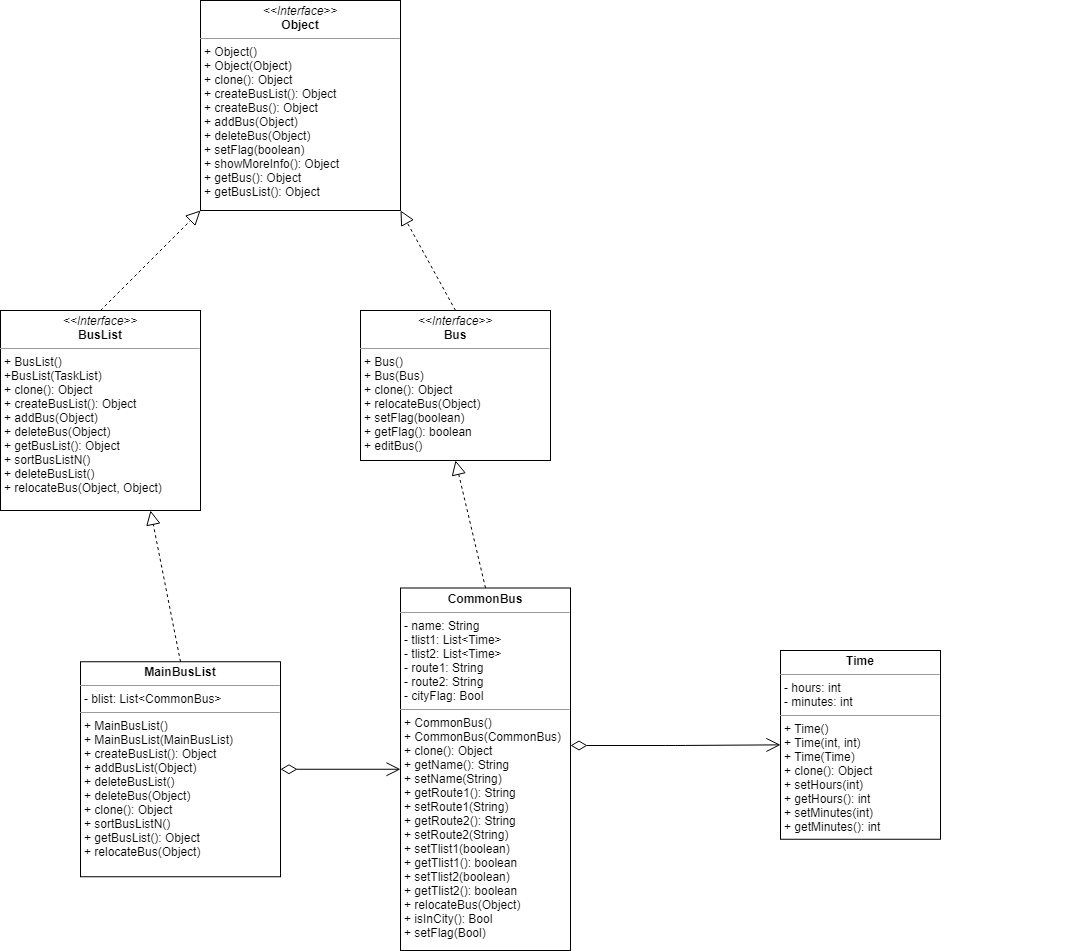

The diagram above was exported from draw.io. Its source (the exported page's mxGraphModel, read from the mxfile embedded in the PNG):
<mxGraphModel dx="998" dy="1680" grid="1" gridSize="10" guides="1" tooltips="1" connect="1" arrows="1" fold="1" page="1" pageScale="1" pageWidth="850" pageHeight="1100" math="0" shadow="0">
  <root>
    <mxCell id="0" />
    <mxCell id="1" parent="0" />
    <mxCell id="yAP1dJm6nwM1tsyVJPk2-1" value="&lt;p style=&quot;margin: 0px ; margin-top: 4px ; text-align: center&quot;&gt;&lt;i&gt;&amp;lt;&amp;lt;Interface&amp;gt;&amp;gt;&lt;/i&gt;&lt;br&gt;&lt;b&gt;Object&lt;/b&gt;&lt;/p&gt;&lt;hr size=&quot;1&quot;&gt;&lt;p style=&quot;margin: 0px ; margin-left: 4px&quot;&gt;+ Object()&lt;/p&gt;&lt;p style=&quot;margin: 0px ; margin-left: 4px&quot;&gt;+ Object(Object)&lt;/p&gt;&lt;p style=&quot;margin: 0px ; margin-left: 4px&quot;&gt;+ clone(): Object&lt;/p&gt;&lt;p style=&quot;margin: 0px ; margin-left: 4px&quot;&gt;+ createBusList(): Object&lt;br&gt;+ createBus(): Object&lt;/p&gt;&lt;p style=&quot;margin: 0px ; margin-left: 4px&quot;&gt;+ addBus(Object)&lt;/p&gt;&lt;p style=&quot;margin: 0px ; margin-left: 4px&quot;&gt;+ deleteBus(Object)&lt;/p&gt;&lt;p style=&quot;margin: 0px ; margin-left: 4px&quot;&gt;+ setFlag(boolean)&lt;/p&gt;&lt;p style=&quot;margin: 0px ; margin-left: 4px&quot;&gt;+ showMoreInfo(): Object&lt;/p&gt;&lt;p style=&quot;margin: 0px ; margin-left: 4px&quot;&gt;+ getBus(): Object&lt;/p&gt;&lt;p style=&quot;margin: 0px ; margin-left: 4px&quot;&gt;+ getBusList(): Object&lt;/p&gt;&lt;p style=&quot;margin: 0px ; margin-left: 4px&quot;&gt;&lt;br&gt;&lt;/p&gt;&lt;p style=&quot;margin: 0px ; margin-left: 4px&quot;&gt;&lt;br&gt;&lt;/p&gt;" style="verticalAlign=top;align=left;overflow=fill;fontSize=12;fontFamily=Helvetica;html=1;" parent="1" vertex="1">
      <mxGeometry x="280" y="-390" width="200" height="210" as="geometry" />
    </mxCell>
    <mxCell id="yAP1dJm6nwM1tsyVJPk2-2" value="&lt;p style=&quot;margin: 0px ; margin-top: 4px ; text-align: center&quot;&gt;&lt;i&gt;&amp;lt;&amp;lt;Interface&amp;gt;&amp;gt;&lt;/i&gt;&lt;br&gt;&lt;b&gt;Bus&lt;/b&gt;&lt;/p&gt;&lt;hr size=&quot;1&quot;&gt;&lt;p style=&quot;margin: 0px ; margin-left: 4px&quot;&gt;&lt;span&gt;+ Bus()&lt;/span&gt;&lt;br&gt;&lt;/p&gt;&lt;p style=&quot;margin: 0px ; margin-left: 4px&quot;&gt;+ Bus(Bus)&lt;/p&gt;&lt;p style=&quot;margin: 0px ; margin-left: 4px&quot;&gt;+ clone(): Object&lt;/p&gt;&lt;p style=&quot;margin: 0px ; margin-left: 4px&quot;&gt;+ relocateBus(Object)&lt;/p&gt;&lt;p style=&quot;margin: 0px ; margin-left: 4px&quot;&gt;+ setFlag(boolean)&lt;/p&gt;&lt;p style=&quot;margin: 0px ; margin-left: 4px&quot;&gt;+ getFlag(): boolean&lt;/p&gt;&lt;p style=&quot;margin: 0px ; margin-left: 4px&quot;&gt;+ editBus()&lt;/p&gt;&lt;p style=&quot;margin: 0px ; margin-left: 4px&quot;&gt;&lt;br&gt;&lt;/p&gt;&lt;p style=&quot;margin: 0px ; margin-left: 4px&quot;&gt;&lt;br&gt;&lt;/p&gt;" style="verticalAlign=top;align=left;overflow=fill;fontSize=12;fontFamily=Helvetica;html=1;" parent="1" vertex="1">
      <mxGeometry x="440" y="-80" width="190" height="150" as="geometry" />
    </mxCell>
    <mxCell id="yAP1dJm6nwM1tsyVJPk2-3" value="&lt;p style=&quot;margin: 0px ; margin-top: 4px ; text-align: center&quot;&gt;&lt;i&gt;&amp;lt;&amp;lt;Interface&amp;gt;&amp;gt;&lt;/i&gt;&lt;br&gt;&lt;b&gt;BusList&lt;/b&gt;&lt;/p&gt;&lt;hr size=&quot;1&quot;&gt;&lt;p style=&quot;margin: 0px ; margin-left: 4px&quot;&gt;+ BusList()&lt;/p&gt;&lt;p style=&quot;margin: 0px ; margin-left: 4px&quot;&gt;+BusList(TaskList)&lt;/p&gt;&lt;p style=&quot;margin: 0px ; margin-left: 4px&quot;&gt;+ clone(): Object&lt;/p&gt;&lt;p style=&quot;margin: 0px ; margin-left: 4px&quot;&gt;+ createBusList(): Object&lt;br&gt;+ addBus(Object)&lt;/p&gt;&lt;p style=&quot;margin: 0px ; margin-left: 4px&quot;&gt;+ deleteBus(Object)&lt;/p&gt;&lt;p style=&quot;margin: 0px ; margin-left: 4px&quot;&gt;+ getBusList(): Object&lt;/p&gt;&lt;p style=&quot;margin: 0px ; margin-left: 4px&quot;&gt;+ sortBusListN()&lt;/p&gt;&lt;p style=&quot;margin: 0px ; margin-left: 4px&quot;&gt;+ deleteBusList()&lt;/p&gt;&lt;p style=&quot;margin: 0px ; margin-left: 4px&quot;&gt;+ relocateBus(Object, Object)&lt;/p&gt;" style="verticalAlign=top;align=left;overflow=fill;fontSize=12;fontFamily=Helvetica;html=1;" parent="1" vertex="1">
      <mxGeometry x="80" y="-80" width="200" height="200" as="geometry" />
    </mxCell>
    <mxCell id="yAP1dJm6nwM1tsyVJPk2-4" value="&lt;p style=&quot;margin: 0px ; margin-top: 4px ; text-align: center&quot;&gt;&lt;b&gt;Time&lt;/b&gt;&lt;/p&gt;&lt;hr size=&quot;1&quot;&gt;&lt;p style=&quot;margin: 0px ; margin-left: 4px&quot;&gt;- hours: int&lt;/p&gt;&lt;p style=&quot;margin: 0px ; margin-left: 4px&quot;&gt;- minutes: int&lt;/p&gt;&lt;hr size=&quot;1&quot;&gt;&lt;p style=&quot;margin: 0px ; margin-left: 4px&quot;&gt;+ Time()&lt;/p&gt;&lt;p style=&quot;margin: 0px ; margin-left: 4px&quot;&gt;+ Time(int, int)&lt;/p&gt;&lt;p style=&quot;margin: 0px ; margin-left: 4px&quot;&gt;+ Time(Time)&lt;/p&gt;&lt;p style=&quot;margin: 0px ; margin-left: 4px&quot;&gt;+ clone(): Object&lt;/p&gt;&lt;p style=&quot;margin: 0px ; margin-left: 4px&quot;&gt;+ setHours(int)&lt;/p&gt;&lt;p style=&quot;margin: 0px ; margin-left: 4px&quot;&gt;+ getHours(): int&lt;/p&gt;&lt;p style=&quot;margin: 0px 0px 0px 4px&quot;&gt;+ setMinutes(int)&lt;/p&gt;&lt;p style=&quot;margin: 0px 0px 0px 4px&quot;&gt;+ getMinutes(): int&lt;/p&gt;" style="verticalAlign=top;align=left;overflow=fill;fontSize=12;fontFamily=Helvetica;html=1;" parent="1" vertex="1">
      <mxGeometry x="860" y="260" width="160" height="188.75" as="geometry" />
    </mxCell>
    <mxCell id="yAP1dJm6nwM1tsyVJPk2-7" value="&lt;p style=&quot;margin: 0px ; margin-top: 4px ; text-align: center&quot;&gt;&lt;b&gt;CommonBus&lt;/b&gt;&lt;/p&gt;&lt;hr size=&quot;1&quot;&gt;&lt;p style=&quot;margin: 0px ; margin-left: 4px&quot;&gt;- name: String&lt;/p&gt;&lt;p style=&quot;margin: 0px ; margin-left: 4px&quot;&gt;- tlist1: List&amp;lt;Time&amp;gt;&lt;/p&gt;&lt;p style=&quot;margin: 0px ; margin-left: 4px&quot;&gt;- tlist2: List&amp;lt;Time&amp;gt;&lt;/p&gt;&lt;p style=&quot;margin: 0px ; margin-left: 4px&quot;&gt;- route1: String&lt;/p&gt;&lt;p style=&quot;margin: 0px ; margin-left: 4px&quot;&gt;- route2: String&lt;span&gt;&amp;nbsp;&lt;/span&gt;&lt;/p&gt;&lt;p style=&quot;margin: 0px ; margin-left: 4px&quot;&gt;&lt;span&gt;- cityFlag: Bool&lt;/span&gt;&lt;/p&gt;&lt;hr size=&quot;1&quot;&gt;&lt;p style=&quot;margin: 0px ; margin-left: 4px&quot;&gt;+ CommonBus()&lt;/p&gt;&lt;p style=&quot;margin: 0px ; margin-left: 4px&quot;&gt;+ CommonBus(CommonBus)&lt;/p&gt;&lt;p style=&quot;margin: 0px ; margin-left: 4px&quot;&gt;&lt;span&gt;+ clone(): Object&lt;/span&gt;&lt;br&gt;&lt;/p&gt;&lt;p style=&quot;margin: 0px ; margin-left: 4px&quot;&gt;+ getName(): String&lt;/p&gt;&lt;p style=&quot;margin: 0px ; margin-left: 4px&quot;&gt;+ setName(String)&lt;/p&gt;&lt;p style=&quot;margin: 0px ; margin-left: 4px&quot;&gt;+ getRoute1(): String&lt;/p&gt;&lt;p style=&quot;margin: 0px ; margin-left: 4px&quot;&gt;+ setRoute1(String)&lt;/p&gt;&lt;p style=&quot;margin: 0px 0px 0px 4px&quot;&gt;+ getRoute2(): String&lt;/p&gt;&lt;p style=&quot;margin: 0px 0px 0px 4px&quot;&gt;+ setRoute2(String)&lt;/p&gt;&lt;p style=&quot;margin: 0px ; margin-left: 4px&quot;&gt;+ setTlist1(boolean)&lt;/p&gt;&lt;p style=&quot;margin: 0px ; margin-left: 4px&quot;&gt;+ getTlist1(): boolean&lt;/p&gt;&lt;p style=&quot;margin: 0px 0px 0px 4px&quot;&gt;+ setTlist2(boolean)&lt;/p&gt;&lt;p style=&quot;margin: 0px 0px 0px 4px&quot;&gt;+ getTlist2(): boolean&lt;/p&gt;&lt;p style=&quot;margin: 0px ; margin-left: 4px&quot;&gt;+ relocateBus(Object)&lt;/p&gt;&lt;p style=&quot;margin: 0px ; margin-left: 4px&quot;&gt;+ isInCity(): Bool&lt;/p&gt;&lt;p style=&quot;margin: 0px ; margin-left: 4px&quot;&gt;+ setFlag(Bool)&lt;/p&gt;" style="verticalAlign=top;align=left;overflow=fill;fontSize=12;fontFamily=Helvetica;html=1;" parent="1" vertex="1">
      <mxGeometry x="480" y="197.5" width="170" height="362.5" as="geometry" />
    </mxCell>
    <mxCell id="yAP1dJm6nwM1tsyVJPk2-9" value="&lt;p style=&quot;margin: 0px ; margin-top: 4px ; text-align: center&quot;&gt;&lt;b&gt;MainBusList&lt;/b&gt;&lt;/p&gt;&lt;hr size=&quot;1&quot;&gt;&lt;p style=&quot;margin: 0px ; margin-left: 4px&quot;&gt;- blist: List&amp;lt;CommonBus&amp;gt;&lt;/p&gt;&lt;hr size=&quot;1&quot;&gt;&lt;p style=&quot;margin: 0px ; margin-left: 4px&quot;&gt;&lt;span&gt;+ MainBusList()&lt;/span&gt;&lt;/p&gt;&lt;p style=&quot;margin: 0px ; margin-left: 4px&quot;&gt;&lt;span&gt;+ MainBusList(MainBusList)&lt;/span&gt;&lt;/p&gt;&lt;p style=&quot;margin: 0px ; margin-left: 4px&quot;&gt;&lt;span&gt;+ createBusList(): Object&lt;/span&gt;&lt;br&gt;&lt;/p&gt;&lt;p style=&quot;margin: 0px ; margin-left: 4px&quot;&gt;+ addBusList(Object)&lt;/p&gt;&lt;p style=&quot;margin: 0px ; margin-left: 4px&quot;&gt;+ deleteBusList()&lt;/p&gt;&lt;p style=&quot;margin: 0px ; margin-left: 4px&quot;&gt;+ deleteBus(Object)&lt;/p&gt;&lt;p style=&quot;margin: 0px ; margin-left: 4px&quot;&gt;+ clone(): Object&lt;/p&gt;&lt;p style=&quot;margin: 0px ; margin-left: 4px&quot;&gt;+ sortBusListN()&lt;/p&gt;&lt;p style=&quot;margin: 0px ; margin-left: 4px&quot;&gt;+ getBusList(): Object&lt;/p&gt;&lt;p style=&quot;margin: 0px ; margin-left: 4px&quot;&gt;+ relocateBus(Object)&lt;/p&gt;" style="verticalAlign=top;align=left;overflow=fill;fontSize=12;fontFamily=Helvetica;html=1;" parent="1" vertex="1">
      <mxGeometry x="160" y="271.25" width="200" height="215" as="geometry" />
    </mxCell>
    <mxCell id="yAP1dJm6nwM1tsyVJPk2-11" value="" style="endArrow=block;dashed=1;endFill=0;endSize=12;html=1;entryX=0;entryY=1;entryDx=0;entryDy=0;exitX=0.5;exitY=0;exitDx=0;exitDy=0;" parent="1" source="yAP1dJm6nwM1tsyVJPk2-3" target="yAP1dJm6nwM1tsyVJPk2-1" edge="1">
      <mxGeometry width="160" relative="1" as="geometry">
        <mxPoint x="60" y="-170" as="sourcePoint" />
        <mxPoint x="220" y="-170" as="targetPoint" />
      </mxGeometry>
    </mxCell>
    <mxCell id="yAP1dJm6nwM1tsyVJPk2-12" value="" style="endArrow=block;dashed=1;endFill=0;endSize=12;html=1;exitX=0.5;exitY=0;exitDx=0;exitDy=0;entryX=1;entryY=1;entryDx=0;entryDy=0;" parent="1" source="yAP1dJm6nwM1tsyVJPk2-2" target="yAP1dJm6nwM1tsyVJPk2-1" edge="1">
      <mxGeometry width="160" relative="1" as="geometry">
        <mxPoint x="570" y="-180" as="sourcePoint" />
        <mxPoint x="730" y="-180" as="targetPoint" />
      </mxGeometry>
    </mxCell>
    <mxCell id="yAP1dJm6nwM1tsyVJPk2-13" value="" style="endArrow=block;dashed=1;endFill=0;endSize=12;html=1;exitX=0.5;exitY=0;exitDx=0;exitDy=0;entryX=0.5;entryY=1;entryDx=0;entryDy=0;" parent="1" source="yAP1dJm6nwM1tsyVJPk2-7" target="yAP1dJm6nwM1tsyVJPk2-2" edge="1">
      <mxGeometry width="160" relative="1" as="geometry">
        <mxPoint x="510" y="170" as="sourcePoint" />
        <mxPoint x="670" y="170" as="targetPoint" />
      </mxGeometry>
    </mxCell>
    <mxCell id="yAP1dJm6nwM1tsyVJPk2-15" value="1" style="endArrow=open;html=1;endSize=12;startArrow=diamondThin;startSize=14;startFill=0;edgeStyle=orthogonalEdgeStyle;align=left;verticalAlign=bottom;entryX=0;entryY=0.5;entryDx=0;entryDy=0;exitX=1;exitY=0.5;exitDx=0;exitDy=0;" parent="1" source="yAP1dJm6nwM1tsyVJPk2-9" target="yAP1dJm6nwM1tsyVJPk2-7" edge="1">
      <mxGeometry x="1" y="-839" relative="1" as="geometry">
        <mxPoint x="310" y="380" as="sourcePoint" />
        <mxPoint x="550" y="460" as="targetPoint" />
        <mxPoint x="830" y="-714" as="offset" />
      </mxGeometry>
    </mxCell>
    <mxCell id="yAP1dJm6nwM1tsyVJPk2-17" value="" style="endArrow=block;dashed=1;endFill=0;endSize=12;html=1;entryX=0.75;entryY=1;entryDx=0;entryDy=0;exitX=0.5;exitY=0;exitDx=0;exitDy=0;" parent="1" source="yAP1dJm6nwM1tsyVJPk2-9" target="yAP1dJm6nwM1tsyVJPk2-3" edge="1">
      <mxGeometry width="160" relative="1" as="geometry">
        <mxPoint x="180" y="210" as="sourcePoint" />
        <mxPoint x="350" y="210" as="targetPoint" />
      </mxGeometry>
    </mxCell>
    <mxCell id="yAP1dJm6nwM1tsyVJPk2-23" value="1" style="endArrow=open;html=1;endSize=12;startArrow=diamondThin;startSize=14;startFill=0;edgeStyle=orthogonalEdgeStyle;align=left;verticalAlign=bottom;entryX=0;entryY=0.5;entryDx=0;entryDy=0;" parent="1" target="yAP1dJm6nwM1tsyVJPk2-4" edge="1">
      <mxGeometry x="1" y="-839" relative="1" as="geometry">
        <mxPoint x="650" y="355" as="sourcePoint" />
        <mxPoint x="760" y="354.5" as="targetPoint" />
        <mxPoint x="830" y="-714" as="offset" />
      </mxGeometry>
    </mxCell>
  </root>
</mxGraphModel>